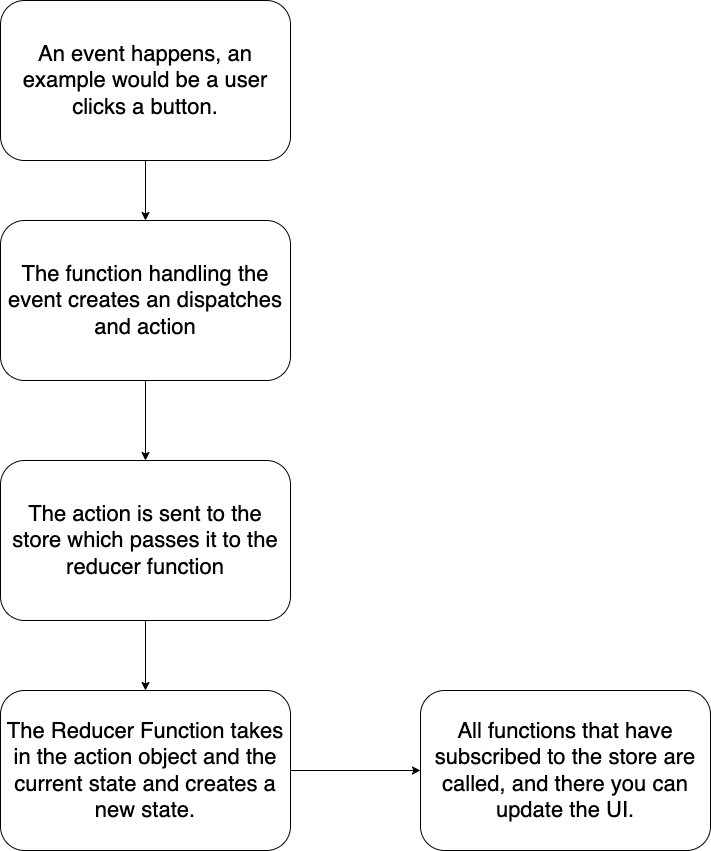

The diagram above was exported from draw.io. Its source (the exported page's mxGraphModel, read from the mxfile embedded in the PNG):
<mxGraphModel dx="1702" dy="1103" grid="1" gridSize="10" guides="1" tooltips="1" connect="1" arrows="1" fold="1" page="1" pageScale="1" pageWidth="850" pageHeight="1100" math="0" shadow="0">
  <root>
    <mxCell id="0" />
    <mxCell id="1" parent="0" />
    <mxCell id="_f1BsjVlc6eMlnEnoIgL-3" value="" style="edgeStyle=orthogonalEdgeStyle;rounded=0;orthogonalLoop=1;jettySize=auto;html=1;fontSize=22;entryX=0.5;entryY=0;entryDx=0;entryDy=0;" edge="1" parent="1" source="_f1BsjVlc6eMlnEnoIgL-1" target="_f1BsjVlc6eMlnEnoIgL-4">
      <mxGeometry relative="1" as="geometry">
        <mxPoint x="225" y="350" as="targetPoint" />
      </mxGeometry>
    </mxCell>
    <mxCell id="_f1BsjVlc6eMlnEnoIgL-1" value="&lt;font style=&quot;font-size: 22px;&quot;&gt;An event happens, an example would be a user clicks a button.&lt;/font&gt;" style="rounded=1;whiteSpace=wrap;html=1;" vertex="1" parent="1">
      <mxGeometry x="80" y="60" width="290" height="160" as="geometry" />
    </mxCell>
    <mxCell id="_f1BsjVlc6eMlnEnoIgL-6" value="" style="edgeStyle=orthogonalEdgeStyle;rounded=0;orthogonalLoop=1;jettySize=auto;html=1;fontSize=22;" edge="1" parent="1" source="_f1BsjVlc6eMlnEnoIgL-4" target="_f1BsjVlc6eMlnEnoIgL-5">
      <mxGeometry relative="1" as="geometry" />
    </mxCell>
    <mxCell id="_f1BsjVlc6eMlnEnoIgL-4" value="&lt;font style=&quot;font-size: 22px;&quot;&gt;The function handling the event creates an dispatches and action&lt;/font&gt;" style="rounded=1;whiteSpace=wrap;html=1;" vertex="1" parent="1">
      <mxGeometry x="80" y="280" width="290" height="160" as="geometry" />
    </mxCell>
    <mxCell id="_f1BsjVlc6eMlnEnoIgL-8" value="" style="edgeStyle=orthogonalEdgeStyle;rounded=0;orthogonalLoop=1;jettySize=auto;html=1;fontSize=22;" edge="1" parent="1" source="_f1BsjVlc6eMlnEnoIgL-5" target="_f1BsjVlc6eMlnEnoIgL-7">
      <mxGeometry relative="1" as="geometry" />
    </mxCell>
    <mxCell id="_f1BsjVlc6eMlnEnoIgL-5" value="&lt;font style=&quot;font-size: 22px;&quot;&gt;The action is sent to the store which passes it to the reducer function&lt;/font&gt;" style="rounded=1;whiteSpace=wrap;html=1;" vertex="1" parent="1">
      <mxGeometry x="80" y="520" width="290" height="160" as="geometry" />
    </mxCell>
    <mxCell id="_f1BsjVlc6eMlnEnoIgL-10" value="" style="edgeStyle=orthogonalEdgeStyle;rounded=0;orthogonalLoop=1;jettySize=auto;html=1;fontSize=22;entryX=0;entryY=0.5;entryDx=0;entryDy=0;" edge="1" parent="1" source="_f1BsjVlc6eMlnEnoIgL-7" target="_f1BsjVlc6eMlnEnoIgL-11">
      <mxGeometry relative="1" as="geometry">
        <mxPoint x="535" y="830" as="targetPoint" />
      </mxGeometry>
    </mxCell>
    <mxCell id="_f1BsjVlc6eMlnEnoIgL-7" value="&lt;font style=&quot;font-size: 22px;&quot;&gt;The Reducer Function takes in the action object and the current state and creates a new state.&lt;/font&gt;" style="rounded=1;whiteSpace=wrap;html=1;" vertex="1" parent="1">
      <mxGeometry x="80" y="750" width="290" height="160" as="geometry" />
    </mxCell>
    <mxCell id="_f1BsjVlc6eMlnEnoIgL-11" value="&lt;span style=&quot;font-size: 22px;&quot;&gt;All functions that have subscribed to the store are called, and there you can update the UI.&lt;/span&gt;" style="rounded=1;whiteSpace=wrap;html=1;" vertex="1" parent="1">
      <mxGeometry x="500" y="750" width="290" height="160" as="geometry" />
    </mxCell>
  </root>
</mxGraphModel>